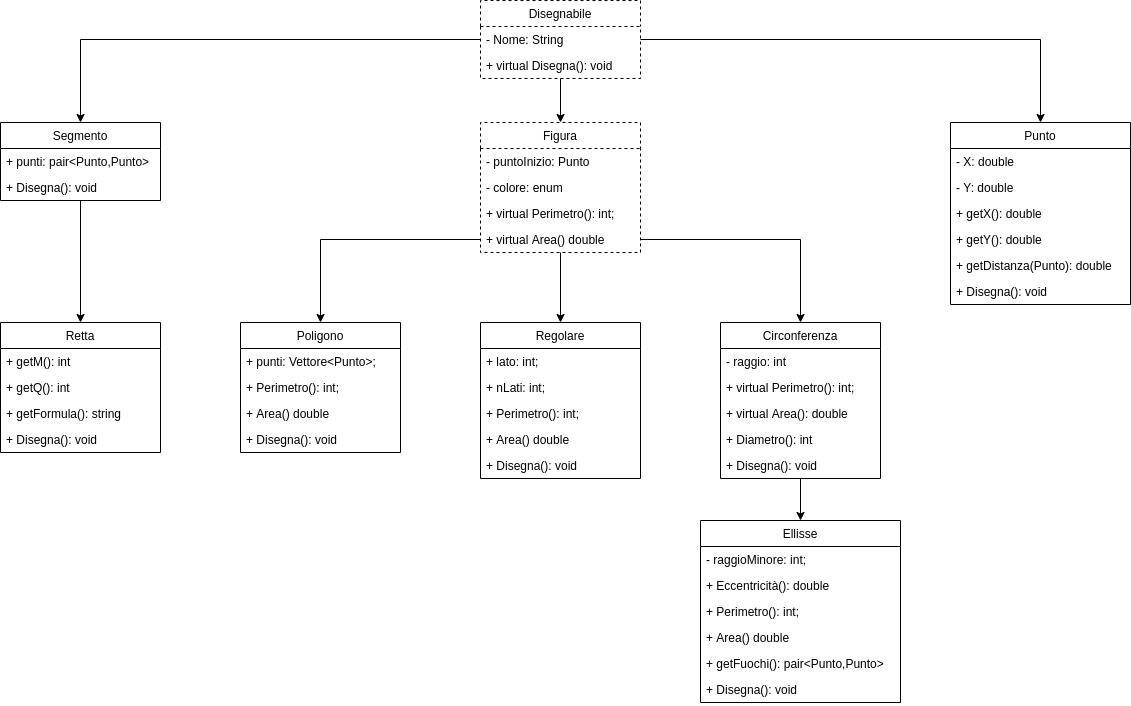

The diagram above was exported from draw.io. Its source (the exported page's mxGraphModel, read from the mxfile embedded in the PNG):
<mxGraphModel dx="1422" dy="714" grid="1" gridSize="10" guides="1" tooltips="1" connect="1" arrows="1" fold="1" page="1" pageScale="1" pageWidth="1920" pageHeight="1200" math="0" shadow="0">
  <root>
    <mxCell id="0" />
    <mxCell id="1" parent="0" />
    <mxCell id="Hl04yf9IAsjaGRroUyND-24" style="edgeStyle=orthogonalEdgeStyle;rounded=0;orthogonalLoop=1;jettySize=auto;html=1;entryX=0.5;entryY=0;entryDx=0;entryDy=0;" edge="1" parent="1" source="geUNuRn6po6R05uDCgk1-1" target="Hl04yf9IAsjaGRroUyND-20">
      <mxGeometry relative="1" as="geometry" />
    </mxCell>
    <mxCell id="Hl04yf9IAsjaGRroUyND-25" style="edgeStyle=orthogonalEdgeStyle;rounded=0;orthogonalLoop=1;jettySize=auto;html=1;entryX=0.5;entryY=0;entryDx=0;entryDy=0;" edge="1" parent="1" source="geUNuRn6po6R05uDCgk1-1" target="geUNuRn6po6R05uDCgk1-9">
      <mxGeometry relative="1" as="geometry" />
    </mxCell>
    <mxCell id="Hl04yf9IAsjaGRroUyND-26" style="edgeStyle=orthogonalEdgeStyle;rounded=0;orthogonalLoop=1;jettySize=auto;html=1;entryX=0.5;entryY=0;entryDx=0;entryDy=0;" edge="1" parent="1" source="geUNuRn6po6R05uDCgk1-1" target="geUNuRn6po6R05uDCgk1-16">
      <mxGeometry relative="1" as="geometry" />
    </mxCell>
    <mxCell id="geUNuRn6po6R05uDCgk1-1" value="Disegnabile" style="swimlane;fontStyle=0;childLayout=stackLayout;horizontal=1;startSize=26;fillColor=none;horizontalStack=0;resizeParent=1;resizeParentMax=0;resizeLast=0;collapsible=1;marginBottom=0;dashed=1;" parent="1" vertex="1">
      <mxGeometry x="680" y="160" width="160" height="78" as="geometry" />
    </mxCell>
    <mxCell id="geUNuRn6po6R05uDCgk1-2" value="- Nome: String&#10;" style="text;strokeColor=none;fillColor=none;align=left;verticalAlign=top;spacingLeft=4;spacingRight=4;overflow=hidden;rotatable=0;points=[[0,0.5],[1,0.5]];portConstraint=eastwest;" parent="geUNuRn6po6R05uDCgk1-1" vertex="1">
      <mxGeometry y="26" width="160" height="26" as="geometry" />
    </mxCell>
    <mxCell id="geUNuRn6po6R05uDCgk1-23" value="+ virtual Disegna(): void" style="text;strokeColor=none;fillColor=none;align=left;verticalAlign=top;spacingLeft=4;spacingRight=4;overflow=hidden;rotatable=0;points=[[0,0.5],[1,0.5]];portConstraint=eastwest;" parent="geUNuRn6po6R05uDCgk1-1" vertex="1">
      <mxGeometry y="52" width="160" height="26" as="geometry" />
    </mxCell>
    <mxCell id="geUNuRn6po6R05uDCgk1-9" value="Punto" style="swimlane;fontStyle=0;childLayout=stackLayout;horizontal=1;startSize=26;fillColor=none;horizontalStack=0;resizeParent=1;resizeParentMax=0;resizeLast=0;collapsible=1;marginBottom=0;" parent="1" vertex="1">
      <mxGeometry x="1150" y="282" width="180" height="182" as="geometry" />
    </mxCell>
    <mxCell id="geUNuRn6po6R05uDCgk1-10" value="- X: double" style="text;strokeColor=none;fillColor=none;align=left;verticalAlign=top;spacingLeft=4;spacingRight=4;overflow=hidden;rotatable=0;points=[[0,0.5],[1,0.5]];portConstraint=eastwest;" parent="geUNuRn6po6R05uDCgk1-9" vertex="1">
      <mxGeometry y="26" width="180" height="26" as="geometry" />
    </mxCell>
    <mxCell id="geUNuRn6po6R05uDCgk1-11" value="- Y: double" style="text;strokeColor=none;fillColor=none;align=left;verticalAlign=top;spacingLeft=4;spacingRight=4;overflow=hidden;rotatable=0;points=[[0,0.5],[1,0.5]];portConstraint=eastwest;" parent="geUNuRn6po6R05uDCgk1-9" vertex="1">
      <mxGeometry y="52" width="180" height="26" as="geometry" />
    </mxCell>
    <mxCell id="geUNuRn6po6R05uDCgk1-12" value="+ getX(): double" style="text;strokeColor=none;fillColor=none;align=left;verticalAlign=top;spacingLeft=4;spacingRight=4;overflow=hidden;rotatable=0;points=[[0,0.5],[1,0.5]];portConstraint=eastwest;" parent="geUNuRn6po6R05uDCgk1-9" vertex="1">
      <mxGeometry y="78" width="180" height="26" as="geometry" />
    </mxCell>
    <mxCell id="geUNuRn6po6R05uDCgk1-14" value="+ getY(): double" style="text;strokeColor=none;fillColor=none;align=left;verticalAlign=top;spacingLeft=4;spacingRight=4;overflow=hidden;rotatable=0;points=[[0,0.5],[1,0.5]];portConstraint=eastwest;" parent="geUNuRn6po6R05uDCgk1-9" vertex="1">
      <mxGeometry y="104" width="180" height="26" as="geometry" />
    </mxCell>
    <mxCell id="geUNuRn6po6R05uDCgk1-15" value="+ getDistanza(Punto): double" style="text;strokeColor=none;fillColor=none;align=left;verticalAlign=top;spacingLeft=4;spacingRight=4;overflow=hidden;rotatable=0;points=[[0,0.5],[1,0.5]];portConstraint=eastwest;" parent="geUNuRn6po6R05uDCgk1-9" vertex="1">
      <mxGeometry y="130" width="180" height="26" as="geometry" />
    </mxCell>
    <mxCell id="Hl04yf9IAsjaGRroUyND-47" value="+ Disegna(): void" style="text;strokeColor=none;fillColor=none;align=left;verticalAlign=top;spacingLeft=4;spacingRight=4;overflow=hidden;rotatable=0;points=[[0,0.5],[1,0.5]];portConstraint=eastwest;" vertex="1" parent="geUNuRn6po6R05uDCgk1-9">
      <mxGeometry y="156" width="180" height="26" as="geometry" />
    </mxCell>
    <mxCell id="Hl04yf9IAsjaGRroUyND-15" style="edgeStyle=orthogonalEdgeStyle;rounded=0;orthogonalLoop=1;jettySize=auto;html=1;entryX=0.5;entryY=0;entryDx=0;entryDy=0;" edge="1" parent="1" source="geUNuRn6po6R05uDCgk1-16" target="geUNuRn6po6R05uDCgk1-34">
      <mxGeometry relative="1" as="geometry" />
    </mxCell>
    <mxCell id="geUNuRn6po6R05uDCgk1-16" value="Figura" style="swimlane;fontStyle=0;childLayout=stackLayout;horizontal=1;startSize=26;fillColor=none;horizontalStack=0;resizeParent=1;resizeParentMax=0;resizeLast=0;collapsible=1;marginBottom=0;dashed=1;" parent="1" vertex="1">
      <mxGeometry x="680" y="282" width="160" height="130" as="geometry" />
    </mxCell>
    <mxCell id="geUNuRn6po6R05uDCgk1-17" value="- puntoInizio: Punto" style="text;strokeColor=none;fillColor=none;align=left;verticalAlign=top;spacingLeft=4;spacingRight=4;overflow=hidden;rotatable=0;points=[[0,0.5],[1,0.5]];portConstraint=eastwest;" parent="geUNuRn6po6R05uDCgk1-16" vertex="1">
      <mxGeometry y="26" width="160" height="26" as="geometry" />
    </mxCell>
    <mxCell id="lEt3gvwK_BZlCOMOsCGU-42" value="- colore: enum" style="text;strokeColor=none;fillColor=none;align=left;verticalAlign=top;spacingLeft=4;spacingRight=4;overflow=hidden;rotatable=0;points=[[0,0.5],[1,0.5]];portConstraint=eastwest;" parent="geUNuRn6po6R05uDCgk1-16" vertex="1">
      <mxGeometry y="52" width="160" height="26" as="geometry" />
    </mxCell>
    <mxCell id="geUNuRn6po6R05uDCgk1-18" value="+ virtual Perimetro(): int;" style="text;strokeColor=none;fillColor=none;align=left;verticalAlign=top;spacingLeft=4;spacingRight=4;overflow=hidden;rotatable=0;points=[[0,0.5],[1,0.5]];portConstraint=eastwest;" parent="geUNuRn6po6R05uDCgk1-16" vertex="1">
      <mxGeometry y="78" width="160" height="26" as="geometry" />
    </mxCell>
    <mxCell id="geUNuRn6po6R05uDCgk1-19" value="+ virtual Area() double" style="text;strokeColor=none;fillColor=none;align=left;verticalAlign=top;spacingLeft=4;spacingRight=4;overflow=hidden;rotatable=0;points=[[0,0.5],[1,0.5]];portConstraint=eastwest;" parent="geUNuRn6po6R05uDCgk1-16" vertex="1">
      <mxGeometry y="104" width="160" height="26" as="geometry" />
    </mxCell>
    <mxCell id="geUNuRn6po6R05uDCgk1-24" value="Poligono" style="swimlane;fontStyle=0;childLayout=stackLayout;horizontal=1;startSize=26;fillColor=none;horizontalStack=0;resizeParent=1;resizeParentMax=0;resizeLast=0;collapsible=1;marginBottom=0;" parent="1" vertex="1">
      <mxGeometry x="440" y="482" width="160" height="130" as="geometry" />
    </mxCell>
    <mxCell id="geUNuRn6po6R05uDCgk1-26" value="+ punti: Vettore&lt;Punto&gt;;" style="text;strokeColor=none;fillColor=none;align=left;verticalAlign=top;spacingLeft=4;spacingRight=4;overflow=hidden;rotatable=0;points=[[0,0.5],[1,0.5]];portConstraint=eastwest;" parent="geUNuRn6po6R05uDCgk1-24" vertex="1">
      <mxGeometry y="26" width="160" height="26" as="geometry" />
    </mxCell>
    <mxCell id="Hl04yf9IAsjaGRroUyND-16" value="+ Perimetro(): int;" style="text;strokeColor=none;fillColor=none;align=left;verticalAlign=top;spacingLeft=4;spacingRight=4;overflow=hidden;rotatable=0;points=[[0,0.5],[1,0.5]];portConstraint=eastwest;" vertex="1" parent="geUNuRn6po6R05uDCgk1-24">
      <mxGeometry y="52" width="160" height="26" as="geometry" />
    </mxCell>
    <mxCell id="geUNuRn6po6R05uDCgk1-27" value="+ Area() double" style="text;strokeColor=none;fillColor=none;align=left;verticalAlign=top;spacingLeft=4;spacingRight=4;overflow=hidden;rotatable=0;points=[[0,0.5],[1,0.5]];portConstraint=eastwest;" parent="geUNuRn6po6R05uDCgk1-24" vertex="1">
      <mxGeometry y="78" width="160" height="26" as="geometry" />
    </mxCell>
    <mxCell id="Hl04yf9IAsjaGRroUyND-31" value="+ Disegna(): void" style="text;strokeColor=none;fillColor=none;align=left;verticalAlign=top;spacingLeft=4;spacingRight=4;overflow=hidden;rotatable=0;points=[[0,0.5],[1,0.5]];portConstraint=eastwest;" vertex="1" parent="geUNuRn6po6R05uDCgk1-24">
      <mxGeometry y="104" width="160" height="26" as="geometry" />
    </mxCell>
    <mxCell id="geUNuRn6po6R05uDCgk1-34" value="Regolare" style="swimlane;fontStyle=0;childLayout=stackLayout;horizontal=1;startSize=26;fillColor=none;horizontalStack=0;resizeParent=1;resizeParentMax=0;resizeLast=0;collapsible=1;marginBottom=0;" parent="1" vertex="1">
      <mxGeometry x="680" y="482" width="160" height="156" as="geometry" />
    </mxCell>
    <mxCell id="Hl04yf9IAsjaGRroUyND-6" value="+ lato: int;" style="text;strokeColor=none;fillColor=none;align=left;verticalAlign=top;spacingLeft=4;spacingRight=4;overflow=hidden;rotatable=0;points=[[0,0.5],[1,0.5]];portConstraint=eastwest;" vertex="1" parent="geUNuRn6po6R05uDCgk1-34">
      <mxGeometry y="26" width="160" height="26" as="geometry" />
    </mxCell>
    <mxCell id="Hl04yf9IAsjaGRroUyND-18" value="+ nLati: int;" style="text;strokeColor=none;fillColor=none;align=left;verticalAlign=top;spacingLeft=4;spacingRight=4;overflow=hidden;rotatable=0;points=[[0,0.5],[1,0.5]];portConstraint=eastwest;" vertex="1" parent="geUNuRn6po6R05uDCgk1-34">
      <mxGeometry y="52" width="160" height="26" as="geometry" />
    </mxCell>
    <mxCell id="geUNuRn6po6R05uDCgk1-35" value="+ Perimetro(): int;" style="text;strokeColor=none;fillColor=none;align=left;verticalAlign=top;spacingLeft=4;spacingRight=4;overflow=hidden;rotatable=0;points=[[0,0.5],[1,0.5]];portConstraint=eastwest;" parent="geUNuRn6po6R05uDCgk1-34" vertex="1">
      <mxGeometry y="78" width="160" height="26" as="geometry" />
    </mxCell>
    <mxCell id="geUNuRn6po6R05uDCgk1-36" value="+ Area() double" style="text;strokeColor=none;fillColor=none;align=left;verticalAlign=top;spacingLeft=4;spacingRight=4;overflow=hidden;rotatable=0;points=[[0,0.5],[1,0.5]];portConstraint=eastwest;" parent="geUNuRn6po6R05uDCgk1-34" vertex="1">
      <mxGeometry y="104" width="160" height="26" as="geometry" />
    </mxCell>
    <mxCell id="Hl04yf9IAsjaGRroUyND-32" value="+ Disegna(): void" style="text;strokeColor=none;fillColor=none;align=left;verticalAlign=top;spacingLeft=4;spacingRight=4;overflow=hidden;rotatable=0;points=[[0,0.5],[1,0.5]];portConstraint=eastwest;" vertex="1" parent="geUNuRn6po6R05uDCgk1-34">
      <mxGeometry y="130" width="160" height="26" as="geometry" />
    </mxCell>
    <mxCell id="lEt3gvwK_BZlCOMOsCGU-13" style="edgeStyle=orthogonalEdgeStyle;rounded=0;orthogonalLoop=1;jettySize=auto;html=1;entryX=0.5;entryY=0;entryDx=0;entryDy=0;" parent="1" source="geUNuRn6po6R05uDCgk1-19" target="geUNuRn6po6R05uDCgk1-24" edge="1">
      <mxGeometry relative="1" as="geometry">
        <mxPoint x="480" y="442" as="targetPoint" />
      </mxGeometry>
    </mxCell>
    <mxCell id="Hl04yf9IAsjaGRroUyND-40" style="edgeStyle=orthogonalEdgeStyle;rounded=0;orthogonalLoop=1;jettySize=auto;html=1;entryX=0.5;entryY=0;entryDx=0;entryDy=0;" edge="1" parent="1" source="lEt3gvwK_BZlCOMOsCGU-31" target="Hl04yf9IAsjaGRroUyND-7">
      <mxGeometry relative="1" as="geometry" />
    </mxCell>
    <mxCell id="lEt3gvwK_BZlCOMOsCGU-31" value="Circonferenza" style="swimlane;fontStyle=0;childLayout=stackLayout;horizontal=1;startSize=26;fillColor=none;horizontalStack=0;resizeParent=1;resizeParentMax=0;resizeLast=0;collapsible=1;marginBottom=0;" parent="1" vertex="1">
      <mxGeometry x="920" y="482" width="160" height="156" as="geometry" />
    </mxCell>
    <mxCell id="lEt3gvwK_BZlCOMOsCGU-40" value="- raggio: int" style="text;strokeColor=none;fillColor=none;align=left;verticalAlign=top;spacingLeft=4;spacingRight=4;overflow=hidden;rotatable=0;points=[[0,0.5],[1,0.5]];portConstraint=eastwest;" parent="lEt3gvwK_BZlCOMOsCGU-31" vertex="1">
      <mxGeometry y="26" width="160" height="26" as="geometry" />
    </mxCell>
    <mxCell id="lEt3gvwK_BZlCOMOsCGU-32" value="+ virtual Perimetro(): int;" style="text;strokeColor=none;fillColor=none;align=left;verticalAlign=top;spacingLeft=4;spacingRight=4;overflow=hidden;rotatable=0;points=[[0,0.5],[1,0.5]];portConstraint=eastwest;" parent="lEt3gvwK_BZlCOMOsCGU-31" vertex="1">
      <mxGeometry y="52" width="160" height="26" as="geometry" />
    </mxCell>
    <mxCell id="lEt3gvwK_BZlCOMOsCGU-33" value="+ virtual Area(): double" style="text;strokeColor=none;fillColor=none;align=left;verticalAlign=top;spacingLeft=4;spacingRight=4;overflow=hidden;rotatable=0;points=[[0,0.5],[1,0.5]];portConstraint=eastwest;" parent="lEt3gvwK_BZlCOMOsCGU-31" vertex="1">
      <mxGeometry y="78" width="160" height="26" as="geometry" />
    </mxCell>
    <mxCell id="lEt3gvwK_BZlCOMOsCGU-39" value="+ Diametro(): int" style="text;strokeColor=none;fillColor=none;align=left;verticalAlign=top;spacingLeft=4;spacingRight=4;overflow=hidden;rotatable=0;points=[[0,0.5],[1,0.5]];portConstraint=eastwest;" parent="lEt3gvwK_BZlCOMOsCGU-31" vertex="1">
      <mxGeometry y="104" width="160" height="26" as="geometry" />
    </mxCell>
    <mxCell id="Hl04yf9IAsjaGRroUyND-33" value="+ Disegna(): void" style="text;strokeColor=none;fillColor=none;align=left;verticalAlign=top;spacingLeft=4;spacingRight=4;overflow=hidden;rotatable=0;points=[[0,0.5],[1,0.5]];portConstraint=eastwest;" vertex="1" parent="lEt3gvwK_BZlCOMOsCGU-31">
      <mxGeometry y="130" width="160" height="26" as="geometry" />
    </mxCell>
    <mxCell id="Hl04yf9IAsjaGRroUyND-2" style="edgeStyle=orthogonalEdgeStyle;rounded=0;orthogonalLoop=1;jettySize=auto;html=1;entryX=0.5;entryY=0;entryDx=0;entryDy=0;" edge="1" parent="1" source="geUNuRn6po6R05uDCgk1-19" target="lEt3gvwK_BZlCOMOsCGU-31">
      <mxGeometry relative="1" as="geometry">
        <mxPoint x="1000" y="442" as="targetPoint" />
      </mxGeometry>
    </mxCell>
    <mxCell id="Hl04yf9IAsjaGRroUyND-7" value="Ellisse" style="swimlane;fontStyle=0;childLayout=stackLayout;horizontal=1;startSize=26;fillColor=none;horizontalStack=0;resizeParent=1;resizeParentMax=0;resizeLast=0;collapsible=1;marginBottom=0;" vertex="1" parent="1">
      <mxGeometry x="900" y="680" width="200" height="182" as="geometry" />
    </mxCell>
    <mxCell id="Hl04yf9IAsjaGRroUyND-8" value="- raggioMinore: int;" style="text;strokeColor=none;fillColor=none;align=left;verticalAlign=top;spacingLeft=4;spacingRight=4;overflow=hidden;rotatable=0;points=[[0,0.5],[1,0.5]];portConstraint=eastwest;" vertex="1" parent="Hl04yf9IAsjaGRroUyND-7">
      <mxGeometry y="26" width="200" height="26" as="geometry" />
    </mxCell>
    <mxCell id="Hl04yf9IAsjaGRroUyND-17" value="+ Eccentricità(): double" style="text;strokeColor=none;fillColor=none;align=left;verticalAlign=top;spacingLeft=4;spacingRight=4;overflow=hidden;rotatable=0;points=[[0,0.5],[1,0.5]];portConstraint=eastwest;" vertex="1" parent="Hl04yf9IAsjaGRroUyND-7">
      <mxGeometry y="52" width="200" height="26" as="geometry" />
    </mxCell>
    <mxCell id="Hl04yf9IAsjaGRroUyND-9" value="+ Perimetro(): int;" style="text;strokeColor=none;fillColor=none;align=left;verticalAlign=top;spacingLeft=4;spacingRight=4;overflow=hidden;rotatable=0;points=[[0,0.5],[1,0.5]];portConstraint=eastwest;" vertex="1" parent="Hl04yf9IAsjaGRroUyND-7">
      <mxGeometry y="78" width="200" height="26" as="geometry" />
    </mxCell>
    <mxCell id="Hl04yf9IAsjaGRroUyND-10" value="+ Area() double" style="text;strokeColor=none;fillColor=none;align=left;verticalAlign=top;spacingLeft=4;spacingRight=4;overflow=hidden;rotatable=0;points=[[0,0.5],[1,0.5]];portConstraint=eastwest;" vertex="1" parent="Hl04yf9IAsjaGRroUyND-7">
      <mxGeometry y="104" width="200" height="26" as="geometry" />
    </mxCell>
    <mxCell id="Hl04yf9IAsjaGRroUyND-50" value="+ getFuochi(): pair&lt;Punto,Punto&gt;" style="text;strokeColor=none;fillColor=none;align=left;verticalAlign=top;spacingLeft=4;spacingRight=4;overflow=hidden;rotatable=0;points=[[0,0.5],[1,0.5]];portConstraint=eastwest;" vertex="1" parent="Hl04yf9IAsjaGRroUyND-7">
      <mxGeometry y="130" width="200" height="26" as="geometry" />
    </mxCell>
    <mxCell id="Hl04yf9IAsjaGRroUyND-48" value="+ Disegna(): void" style="text;strokeColor=none;fillColor=none;align=left;verticalAlign=top;spacingLeft=4;spacingRight=4;overflow=hidden;rotatable=0;points=[[0,0.5],[1,0.5]];portConstraint=eastwest;" vertex="1" parent="Hl04yf9IAsjaGRroUyND-7">
      <mxGeometry y="156" width="200" height="26" as="geometry" />
    </mxCell>
    <mxCell id="Hl04yf9IAsjaGRroUyND-39" style="edgeStyle=orthogonalEdgeStyle;rounded=0;orthogonalLoop=1;jettySize=auto;html=1;entryX=0.5;entryY=0;entryDx=0;entryDy=0;" edge="1" parent="1" source="Hl04yf9IAsjaGRroUyND-20" target="Hl04yf9IAsjaGRroUyND-34">
      <mxGeometry relative="1" as="geometry" />
    </mxCell>
    <mxCell id="Hl04yf9IAsjaGRroUyND-20" value="Segmento" style="swimlane;fontStyle=0;childLayout=stackLayout;horizontal=1;startSize=26;fillColor=none;horizontalStack=0;resizeParent=1;resizeParentMax=0;resizeLast=0;collapsible=1;marginBottom=0;" vertex="1" parent="1">
      <mxGeometry x="200" y="282" width="160" height="78" as="geometry" />
    </mxCell>
    <mxCell id="Hl04yf9IAsjaGRroUyND-21" value="+ punti: pair&lt;Punto,Punto&gt;" style="text;strokeColor=none;fillColor=none;align=left;verticalAlign=top;spacingLeft=4;spacingRight=4;overflow=hidden;rotatable=0;points=[[0,0.5],[1,0.5]];portConstraint=eastwest;" vertex="1" parent="Hl04yf9IAsjaGRroUyND-20">
      <mxGeometry y="26" width="160" height="26" as="geometry" />
    </mxCell>
    <mxCell id="Hl04yf9IAsjaGRroUyND-30" value="+ Disegna(): void" style="text;strokeColor=none;fillColor=none;align=left;verticalAlign=top;spacingLeft=4;spacingRight=4;overflow=hidden;rotatable=0;points=[[0,0.5],[1,0.5]];portConstraint=eastwest;" vertex="1" parent="Hl04yf9IAsjaGRroUyND-20">
      <mxGeometry y="52" width="160" height="26" as="geometry" />
    </mxCell>
    <mxCell id="Hl04yf9IAsjaGRroUyND-34" value="Retta" style="swimlane;fontStyle=0;childLayout=stackLayout;horizontal=1;startSize=26;fillColor=none;horizontalStack=0;resizeParent=1;resizeParentMax=0;resizeLast=0;collapsible=1;marginBottom=0;" vertex="1" parent="1">
      <mxGeometry x="200" y="482" width="160" height="130" as="geometry" />
    </mxCell>
    <mxCell id="Hl04yf9IAsjaGRroUyND-51" value="+ getM(): int" style="text;strokeColor=none;fillColor=none;align=left;verticalAlign=top;spacingLeft=4;spacingRight=4;overflow=hidden;rotatable=0;points=[[0,0.5],[1,0.5]];portConstraint=eastwest;" vertex="1" parent="Hl04yf9IAsjaGRroUyND-34">
      <mxGeometry y="26" width="160" height="26" as="geometry" />
    </mxCell>
    <mxCell id="Hl04yf9IAsjaGRroUyND-52" value="+ getQ(): int" style="text;strokeColor=none;fillColor=none;align=left;verticalAlign=top;spacingLeft=4;spacingRight=4;overflow=hidden;rotatable=0;points=[[0,0.5],[1,0.5]];portConstraint=eastwest;" vertex="1" parent="Hl04yf9IAsjaGRroUyND-34">
      <mxGeometry y="52" width="160" height="26" as="geometry" />
    </mxCell>
    <mxCell id="Hl04yf9IAsjaGRroUyND-37" value="+ getFormula(): string" style="text;strokeColor=none;fillColor=none;align=left;verticalAlign=top;spacingLeft=4;spacingRight=4;overflow=hidden;rotatable=0;points=[[0,0.5],[1,0.5]];portConstraint=eastwest;" vertex="1" parent="Hl04yf9IAsjaGRroUyND-34">
      <mxGeometry y="78" width="160" height="26" as="geometry" />
    </mxCell>
    <mxCell id="Hl04yf9IAsjaGRroUyND-38" value="+ Disegna(): void" style="text;strokeColor=none;fillColor=none;align=left;verticalAlign=top;spacingLeft=4;spacingRight=4;overflow=hidden;rotatable=0;points=[[0,0.5],[1,0.5]];portConstraint=eastwest;" vertex="1" parent="Hl04yf9IAsjaGRroUyND-34">
      <mxGeometry y="104" width="160" height="26" as="geometry" />
    </mxCell>
  </root>
</mxGraphModel>